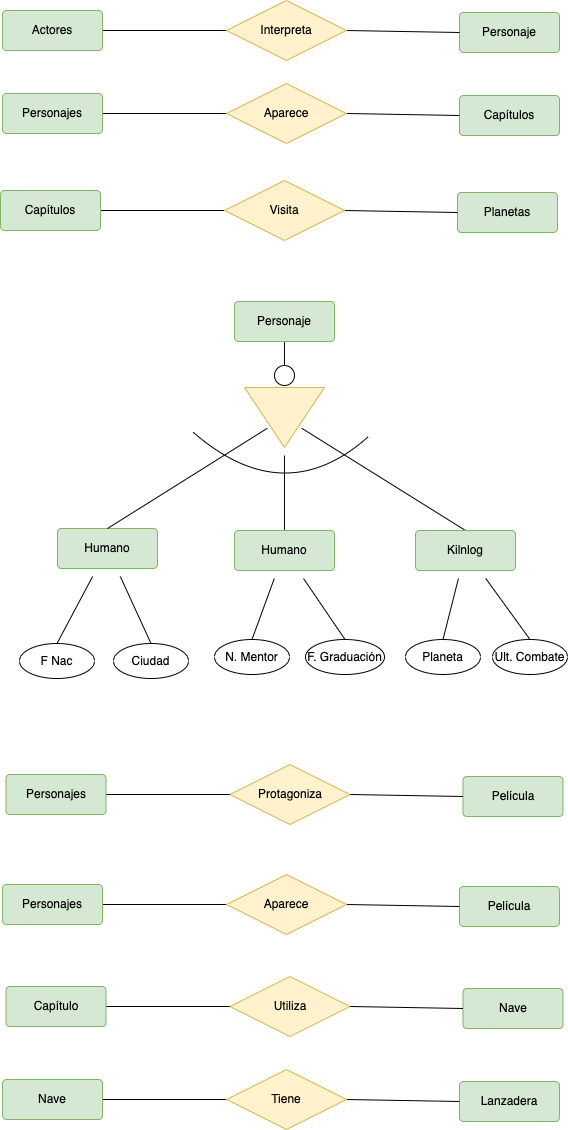

The diagram above was exported from draw.io. Its source (the exported page's mxGraphModel, read from the mxfile embedded in the PNG):
<mxGraphModel dx="1057" dy="312" grid="0" gridSize="10" guides="1" tooltips="1" connect="1" arrows="1" fold="1" page="0" pageScale="1" pageWidth="827" pageHeight="1169" math="0" shadow="0">
  <root>
    <mxCell id="0" />
    <mxCell id="1" parent="0" />
    <mxCell id="P931GzCV33_HypnUUMiP-1" value="Personaje" style="rounded=1;arcSize=10;whiteSpace=wrap;html=1;align=center;hachureGap=4;fillColor=#d5e8d4;strokeColor=#82b366;" parent="1" vertex="1">
      <mxGeometry x="363" y="15" width="100" height="40" as="geometry" />
    </mxCell>
    <mxCell id="P931GzCV33_HypnUUMiP-4" style="edgeStyle=none;curved=1;rounded=0;orthogonalLoop=1;jettySize=auto;html=1;entryX=0;entryY=0.5;entryDx=0;entryDy=0;endArrow=none;startSize=14;endSize=14;sourcePerimeterSpacing=8;targetPerimeterSpacing=8;endFill=0;exitX=1;exitY=0.5;exitDx=0;exitDy=0;" parent="1" source="P931GzCV33_HypnUUMiP-2" target="P931GzCV33_HypnUUMiP-3" edge="1">
      <mxGeometry relative="1" as="geometry" />
    </mxCell>
    <mxCell id="P931GzCV33_HypnUUMiP-2" value="Actores" style="rounded=1;arcSize=10;whiteSpace=wrap;html=1;align=center;hachureGap=4;fillColor=#d5e8d4;strokeColor=#82b366;" parent="1" vertex="1">
      <mxGeometry x="-94" y="13" width="100" height="40" as="geometry" />
    </mxCell>
    <mxCell id="P931GzCV33_HypnUUMiP-5" style="edgeStyle=none;curved=1;rounded=0;orthogonalLoop=1;jettySize=auto;html=1;entryX=0;entryY=0.5;entryDx=0;entryDy=0;endArrow=none;endFill=0;startSize=14;endSize=14;sourcePerimeterSpacing=8;targetPerimeterSpacing=8;exitX=1;exitY=0.5;exitDx=0;exitDy=0;" parent="1" source="P931GzCV33_HypnUUMiP-3" target="P931GzCV33_HypnUUMiP-1" edge="1">
      <mxGeometry relative="1" as="geometry" />
    </mxCell>
    <mxCell id="P931GzCV33_HypnUUMiP-3" value="Interpreta" style="shape=rhombus;perimeter=rhombusPerimeter;whiteSpace=wrap;html=1;align=center;hachureGap=4;strokeColor=#d6b656;fillColor=#fff2cc;" parent="1" vertex="1">
      <mxGeometry x="130" y="3" width="120" height="60" as="geometry" />
    </mxCell>
    <mxCell id="P931GzCV33_HypnUUMiP-6" value="Capítulos" style="rounded=1;arcSize=10;whiteSpace=wrap;html=1;align=center;hachureGap=4;fillColor=#d5e8d4;strokeColor=#82b366;" parent="1" vertex="1">
      <mxGeometry x="363" y="98" width="100" height="40" as="geometry" />
    </mxCell>
    <mxCell id="P931GzCV33_HypnUUMiP-7" style="edgeStyle=none;curved=1;rounded=0;orthogonalLoop=1;jettySize=auto;html=1;entryX=0;entryY=0.5;entryDx=0;entryDy=0;endArrow=none;startSize=14;endSize=14;sourcePerimeterSpacing=8;targetPerimeterSpacing=8;endFill=0;exitX=1;exitY=0.5;exitDx=0;exitDy=0;" parent="1" source="P931GzCV33_HypnUUMiP-8" target="P931GzCV33_HypnUUMiP-10" edge="1">
      <mxGeometry relative="1" as="geometry" />
    </mxCell>
    <mxCell id="P931GzCV33_HypnUUMiP-8" value="Personajes" style="rounded=1;arcSize=10;whiteSpace=wrap;html=1;align=center;hachureGap=4;fillColor=#d5e8d4;strokeColor=#82b366;" parent="1" vertex="1">
      <mxGeometry x="-94" y="96" width="100" height="40" as="geometry" />
    </mxCell>
    <mxCell id="P931GzCV33_HypnUUMiP-9" style="edgeStyle=none;curved=1;rounded=0;orthogonalLoop=1;jettySize=auto;html=1;entryX=0;entryY=0.5;entryDx=0;entryDy=0;endArrow=none;endFill=0;startSize=14;endSize=14;sourcePerimeterSpacing=8;targetPerimeterSpacing=8;exitX=1;exitY=0.5;exitDx=0;exitDy=0;" parent="1" source="P931GzCV33_HypnUUMiP-10" target="P931GzCV33_HypnUUMiP-6" edge="1">
      <mxGeometry relative="1" as="geometry" />
    </mxCell>
    <mxCell id="P931GzCV33_HypnUUMiP-10" value="Aparece" style="shape=rhombus;perimeter=rhombusPerimeter;whiteSpace=wrap;html=1;align=center;hachureGap=4;strokeColor=#d6b656;fillColor=#fff2cc;" parent="1" vertex="1">
      <mxGeometry x="130" y="86" width="120" height="60" as="geometry" />
    </mxCell>
    <mxCell id="P931GzCV33_HypnUUMiP-11" value="Planetas" style="rounded=1;arcSize=10;whiteSpace=wrap;html=1;align=center;hachureGap=4;fillColor=#d5e8d4;strokeColor=#82b366;" parent="1" vertex="1">
      <mxGeometry x="361" y="195" width="100" height="40" as="geometry" />
    </mxCell>
    <mxCell id="P931GzCV33_HypnUUMiP-12" style="edgeStyle=none;curved=1;rounded=0;orthogonalLoop=1;jettySize=auto;html=1;entryX=0;entryY=0.5;entryDx=0;entryDy=0;endArrow=none;startSize=14;endSize=14;sourcePerimeterSpacing=8;targetPerimeterSpacing=8;endFill=0;exitX=1;exitY=0.5;exitDx=0;exitDy=0;" parent="1" source="P931GzCV33_HypnUUMiP-13" target="P931GzCV33_HypnUUMiP-15" edge="1">
      <mxGeometry relative="1" as="geometry" />
    </mxCell>
    <mxCell id="P931GzCV33_HypnUUMiP-13" value="Capítulos" style="rounded=1;arcSize=10;whiteSpace=wrap;html=1;align=center;hachureGap=4;fillColor=#d5e8d4;strokeColor=#82b366;" parent="1" vertex="1">
      <mxGeometry x="-96" y="193" width="100" height="40" as="geometry" />
    </mxCell>
    <mxCell id="P931GzCV33_HypnUUMiP-14" style="edgeStyle=none;curved=1;rounded=0;orthogonalLoop=1;jettySize=auto;html=1;entryX=0;entryY=0.5;entryDx=0;entryDy=0;endArrow=none;endFill=0;startSize=14;endSize=14;sourcePerimeterSpacing=8;targetPerimeterSpacing=8;exitX=1;exitY=0.5;exitDx=0;exitDy=0;" parent="1" source="P931GzCV33_HypnUUMiP-15" target="P931GzCV33_HypnUUMiP-11" edge="1">
      <mxGeometry relative="1" as="geometry" />
    </mxCell>
    <mxCell id="P931GzCV33_HypnUUMiP-15" value="Visita" style="shape=rhombus;perimeter=rhombusPerimeter;whiteSpace=wrap;html=1;align=center;hachureGap=4;strokeColor=#d6b656;fillColor=#fff2cc;" parent="1" vertex="1">
      <mxGeometry x="128" y="183" width="120" height="60" as="geometry" />
    </mxCell>
    <mxCell id="P931GzCV33_HypnUUMiP-26" style="edgeStyle=none;curved=1;rounded=0;orthogonalLoop=1;jettySize=auto;html=1;entryX=0.5;entryY=0;entryDx=0;entryDy=0;endArrow=none;endFill=0;startSize=14;endSize=14;sourcePerimeterSpacing=8;targetPerimeterSpacing=8;exitX=0.5;exitY=1;exitDx=0;exitDy=0;" parent="1" source="P931GzCV33_HypnUUMiP-16" target="P931GzCV33_HypnUUMiP-24" edge="1">
      <mxGeometry relative="1" as="geometry" />
    </mxCell>
    <mxCell id="P931GzCV33_HypnUUMiP-16" value="Personaje" style="rounded=1;arcSize=10;whiteSpace=wrap;html=1;align=center;hachureGap=4;fillColor=#d5e8d4;strokeColor=#82b366;" parent="1" vertex="1">
      <mxGeometry x="138" y="304" width="100" height="40" as="geometry" />
    </mxCell>
    <mxCell id="P931GzCV33_HypnUUMiP-34" style="edgeStyle=none;curved=1;rounded=0;orthogonalLoop=1;jettySize=auto;html=1;entryX=0.5;entryY=0;entryDx=0;entryDy=0;endArrow=none;endFill=0;startSize=14;endSize=14;sourcePerimeterSpacing=8;targetPerimeterSpacing=8;" parent="1" source="P931GzCV33_HypnUUMiP-18" target="P931GzCV33_HypnUUMiP-32" edge="1">
      <mxGeometry relative="1" as="geometry" />
    </mxCell>
    <mxCell id="P931GzCV33_HypnUUMiP-35" style="edgeStyle=none;curved=1;rounded=0;orthogonalLoop=1;jettySize=auto;html=1;entryX=0.5;entryY=0;entryDx=0;entryDy=0;endArrow=none;endFill=0;startSize=14;endSize=14;sourcePerimeterSpacing=8;targetPerimeterSpacing=8;" parent="1" source="P931GzCV33_HypnUUMiP-18" target="P931GzCV33_HypnUUMiP-33" edge="1">
      <mxGeometry relative="1" as="geometry" />
    </mxCell>
    <mxCell id="P931GzCV33_HypnUUMiP-18" value="Humano" style="rounded=1;arcSize=10;whiteSpace=wrap;html=1;align=center;hachureGap=4;fillColor=#d5e8d4;strokeColor=#82b366;" parent="1" vertex="1">
      <mxGeometry x="-39" y="531" width="100" height="40" as="geometry" />
    </mxCell>
    <mxCell id="P931GzCV33_HypnUUMiP-28" style="edgeStyle=none;curved=1;rounded=0;orthogonalLoop=1;jettySize=auto;html=1;entryX=0.5;entryY=0;entryDx=0;entryDy=0;endArrow=none;endFill=0;startSize=14;endSize=14;sourcePerimeterSpacing=8;targetPerimeterSpacing=8;" parent="1" source="P931GzCV33_HypnUUMiP-21" target="P931GzCV33_HypnUUMiP-18" edge="1">
      <mxGeometry relative="1" as="geometry" />
    </mxCell>
    <mxCell id="P931GzCV33_HypnUUMiP-30" style="edgeStyle=none;curved=1;rounded=0;orthogonalLoop=1;jettySize=auto;html=1;entryX=0.5;entryY=0;entryDx=0;entryDy=0;endArrow=none;endFill=0;startSize=14;endSize=14;sourcePerimeterSpacing=8;targetPerimeterSpacing=8;" parent="1" source="P931GzCV33_HypnUUMiP-21" target="P931GzCV33_HypnUUMiP-29" edge="1">
      <mxGeometry relative="1" as="geometry" />
    </mxCell>
    <mxCell id="P931GzCV33_HypnUUMiP-45" style="edgeStyle=none;curved=1;rounded=0;orthogonalLoop=1;jettySize=auto;html=1;entryX=0.5;entryY=0;entryDx=0;entryDy=0;endArrow=none;endFill=0;startSize=14;endSize=14;sourcePerimeterSpacing=8;targetPerimeterSpacing=8;" parent="1" source="P931GzCV33_HypnUUMiP-21" target="P931GzCV33_HypnUUMiP-31" edge="1">
      <mxGeometry relative="1" as="geometry" />
    </mxCell>
    <mxCell id="P931GzCV33_HypnUUMiP-21" value="" style="triangle;whiteSpace=wrap;html=1;hachureGap=4;strokeColor=#d6b656;rotation=90;fillColor=#fff2cc;" parent="1" vertex="1">
      <mxGeometry x="158" y="380" width="60" height="80" as="geometry" />
    </mxCell>
    <mxCell id="P931GzCV33_HypnUUMiP-24" value="" style="ellipse;whiteSpace=wrap;html=1;aspect=fixed;hachureGap=4;strokeColor=#000000;" parent="1" vertex="1">
      <mxGeometry x="178" y="368" width="20" height="20" as="geometry" />
    </mxCell>
    <mxCell id="P931GzCV33_HypnUUMiP-38" style="edgeStyle=none;curved=1;rounded=0;orthogonalLoop=1;jettySize=auto;html=1;entryX=0.5;entryY=0;entryDx=0;entryDy=0;endArrow=none;endFill=0;startSize=14;endSize=14;sourcePerimeterSpacing=8;targetPerimeterSpacing=8;" parent="1" source="P931GzCV33_HypnUUMiP-29" target="P931GzCV33_HypnUUMiP-36" edge="1">
      <mxGeometry relative="1" as="geometry" />
    </mxCell>
    <mxCell id="P931GzCV33_HypnUUMiP-39" style="edgeStyle=none;curved=1;rounded=0;orthogonalLoop=1;jettySize=auto;html=1;entryX=0.5;entryY=0;entryDx=0;entryDy=0;endArrow=none;endFill=0;startSize=14;endSize=14;sourcePerimeterSpacing=8;targetPerimeterSpacing=8;" parent="1" source="P931GzCV33_HypnUUMiP-29" target="P931GzCV33_HypnUUMiP-37" edge="1">
      <mxGeometry relative="1" as="geometry" />
    </mxCell>
    <mxCell id="P931GzCV33_HypnUUMiP-29" value="Humano" style="rounded=1;arcSize=10;whiteSpace=wrap;html=1;align=center;hachureGap=4;fillColor=#d5e8d4;strokeColor=#82b366;" parent="1" vertex="1">
      <mxGeometry x="138" y="533" width="100" height="40" as="geometry" />
    </mxCell>
    <mxCell id="P931GzCV33_HypnUUMiP-42" style="edgeStyle=none;curved=1;rounded=0;orthogonalLoop=1;jettySize=auto;html=1;entryX=0.5;entryY=0;entryDx=0;entryDy=0;endArrow=none;endFill=0;startSize=14;endSize=14;sourcePerimeterSpacing=8;targetPerimeterSpacing=8;" parent="1" source="P931GzCV33_HypnUUMiP-31" target="P931GzCV33_HypnUUMiP-40" edge="1">
      <mxGeometry relative="1" as="geometry" />
    </mxCell>
    <mxCell id="P931GzCV33_HypnUUMiP-44" style="edgeStyle=none;curved=1;rounded=0;orthogonalLoop=1;jettySize=auto;html=1;entryX=0.5;entryY=0;entryDx=0;entryDy=0;endArrow=none;endFill=0;startSize=14;endSize=14;sourcePerimeterSpacing=8;targetPerimeterSpacing=8;" parent="1" source="P931GzCV33_HypnUUMiP-31" target="P931GzCV33_HypnUUMiP-43" edge="1">
      <mxGeometry relative="1" as="geometry" />
    </mxCell>
    <mxCell id="P931GzCV33_HypnUUMiP-31" value="Kilnlog" style="rounded=1;arcSize=10;whiteSpace=wrap;html=1;align=center;hachureGap=4;fillColor=#d5e8d4;strokeColor=#82b366;" parent="1" vertex="1">
      <mxGeometry x="319" y="533" width="100" height="40" as="geometry" />
    </mxCell>
    <mxCell id="P931GzCV33_HypnUUMiP-32" value="F Nac" style="ellipse;whiteSpace=wrap;html=1;align=center;hachureGap=4;strokeColor=#000000;" parent="1" vertex="1">
      <mxGeometry x="-77" y="646" width="75" height="35" as="geometry" />
    </mxCell>
    <mxCell id="P931GzCV33_HypnUUMiP-33" value="Ciudad" style="ellipse;whiteSpace=wrap;html=1;align=center;hachureGap=4;strokeColor=#000000;" parent="1" vertex="1">
      <mxGeometry x="17" y="646" width="75" height="35" as="geometry" />
    </mxCell>
    <mxCell id="P931GzCV33_HypnUUMiP-36" value="N. Mentor" style="ellipse;whiteSpace=wrap;html=1;align=center;hachureGap=4;strokeColor=#000000;" parent="1" vertex="1">
      <mxGeometry x="118" y="642" width="75" height="35" as="geometry" />
    </mxCell>
    <mxCell id="P931GzCV33_HypnUUMiP-37" value="F. Graduación" style="ellipse;whiteSpace=wrap;html=1;align=center;hachureGap=4;strokeColor=#000000;" parent="1" vertex="1">
      <mxGeometry x="209" y="642" width="79" height="35" as="geometry" />
    </mxCell>
    <mxCell id="P931GzCV33_HypnUUMiP-40" value="Planeta" style="ellipse;whiteSpace=wrap;html=1;align=center;hachureGap=4;strokeColor=#000000;" parent="1" vertex="1">
      <mxGeometry x="309" y="642" width="75" height="35" as="geometry" />
    </mxCell>
    <mxCell id="P931GzCV33_HypnUUMiP-43" value="Ult. Combate" style="ellipse;whiteSpace=wrap;html=1;align=center;hachureGap=4;strokeColor=#000000;" parent="1" vertex="1">
      <mxGeometry x="396" y="642" width="75" height="35" as="geometry" />
    </mxCell>
    <mxCell id="P931GzCV33_HypnUUMiP-47" value="" style="endArrow=none;html=1;rounded=0;startSize=14;endSize=14;sourcePerimeterSpacing=8;targetPerimeterSpacing=8;curved=1;" parent="1" edge="1">
      <mxGeometry width="50" height="50" relative="1" as="geometry">
        <mxPoint x="97" y="435" as="sourcePoint" />
        <mxPoint x="272" y="439" as="targetPoint" />
        <Array as="points">
          <mxPoint x="188" y="514" />
        </Array>
      </mxGeometry>
    </mxCell>
    <mxCell id="P931GzCV33_HypnUUMiP-48" value="Película" style="rounded=1;arcSize=10;whiteSpace=wrap;html=1;align=center;hachureGap=4;fillColor=#d5e8d4;strokeColor=#82b366;" parent="1" vertex="1">
      <mxGeometry x="366.5" y="779" width="100" height="40" as="geometry" />
    </mxCell>
    <mxCell id="P931GzCV33_HypnUUMiP-49" style="edgeStyle=none;curved=1;rounded=0;orthogonalLoop=1;jettySize=auto;html=1;entryX=0;entryY=0.5;entryDx=0;entryDy=0;endArrow=none;startSize=14;endSize=14;sourcePerimeterSpacing=8;targetPerimeterSpacing=8;endFill=0;exitX=1;exitY=0.5;exitDx=0;exitDy=0;" parent="1" source="P931GzCV33_HypnUUMiP-50" target="P931GzCV33_HypnUUMiP-52" edge="1">
      <mxGeometry relative="1" as="geometry" />
    </mxCell>
    <mxCell id="P931GzCV33_HypnUUMiP-50" value="Personajes" style="rounded=1;arcSize=10;whiteSpace=wrap;html=1;align=center;hachureGap=4;fillColor=#d5e8d4;strokeColor=#82b366;" parent="1" vertex="1">
      <mxGeometry x="-90.5" y="777" width="100" height="40" as="geometry" />
    </mxCell>
    <mxCell id="P931GzCV33_HypnUUMiP-51" style="edgeStyle=none;curved=1;rounded=0;orthogonalLoop=1;jettySize=auto;html=1;entryX=0;entryY=0.5;entryDx=0;entryDy=0;endArrow=none;endFill=0;startSize=14;endSize=14;sourcePerimeterSpacing=8;targetPerimeterSpacing=8;exitX=1;exitY=0.5;exitDx=0;exitDy=0;" parent="1" source="P931GzCV33_HypnUUMiP-52" target="P931GzCV33_HypnUUMiP-48" edge="1">
      <mxGeometry relative="1" as="geometry" />
    </mxCell>
    <mxCell id="P931GzCV33_HypnUUMiP-52" value="Protagoniza" style="shape=rhombus;perimeter=rhombusPerimeter;whiteSpace=wrap;html=1;align=center;hachureGap=4;strokeColor=#d6b656;fillColor=#fff2cc;" parent="1" vertex="1">
      <mxGeometry x="133.5" y="767" width="120" height="60" as="geometry" />
    </mxCell>
    <mxCell id="P931GzCV33_HypnUUMiP-53" value="Película" style="rounded=1;arcSize=10;whiteSpace=wrap;html=1;align=center;hachureGap=4;fillColor=#d5e8d4;strokeColor=#82b366;" parent="1" vertex="1">
      <mxGeometry x="363" y="889" width="100" height="40" as="geometry" />
    </mxCell>
    <mxCell id="P931GzCV33_HypnUUMiP-54" style="edgeStyle=none;curved=1;rounded=0;orthogonalLoop=1;jettySize=auto;html=1;entryX=0;entryY=0.5;entryDx=0;entryDy=0;endArrow=none;startSize=14;endSize=14;sourcePerimeterSpacing=8;targetPerimeterSpacing=8;endFill=0;exitX=1;exitY=0.5;exitDx=0;exitDy=0;" parent="1" source="P931GzCV33_HypnUUMiP-55" target="P931GzCV33_HypnUUMiP-57" edge="1">
      <mxGeometry relative="1" as="geometry" />
    </mxCell>
    <mxCell id="P931GzCV33_HypnUUMiP-55" value="Personajes" style="rounded=1;arcSize=10;whiteSpace=wrap;html=1;align=center;hachureGap=4;fillColor=#d5e8d4;strokeColor=#82b366;" parent="1" vertex="1">
      <mxGeometry x="-94" y="887" width="100" height="40" as="geometry" />
    </mxCell>
    <mxCell id="P931GzCV33_HypnUUMiP-56" style="edgeStyle=none;curved=1;rounded=0;orthogonalLoop=1;jettySize=auto;html=1;entryX=0;entryY=0.5;entryDx=0;entryDy=0;endArrow=none;endFill=0;startSize=14;endSize=14;sourcePerimeterSpacing=8;targetPerimeterSpacing=8;exitX=1;exitY=0.5;exitDx=0;exitDy=0;" parent="1" source="P931GzCV33_HypnUUMiP-57" target="P931GzCV33_HypnUUMiP-53" edge="1">
      <mxGeometry relative="1" as="geometry" />
    </mxCell>
    <mxCell id="P931GzCV33_HypnUUMiP-57" value="Aparece" style="shape=rhombus;perimeter=rhombusPerimeter;whiteSpace=wrap;html=1;align=center;hachureGap=4;strokeColor=#d6b656;fillColor=#fff2cc;" parent="1" vertex="1">
      <mxGeometry x="130" y="877" width="120" height="60" as="geometry" />
    </mxCell>
    <mxCell id="P931GzCV33_HypnUUMiP-58" value="Nave" style="rounded=1;arcSize=10;whiteSpace=wrap;html=1;align=center;hachureGap=4;fillColor=#d5e8d4;strokeColor=#82b366;" parent="1" vertex="1">
      <mxGeometry x="366.5" y="991" width="100" height="40" as="geometry" />
    </mxCell>
    <mxCell id="P931GzCV33_HypnUUMiP-59" style="edgeStyle=none;curved=1;rounded=0;orthogonalLoop=1;jettySize=auto;html=1;entryX=0;entryY=0.5;entryDx=0;entryDy=0;endArrow=none;startSize=14;endSize=14;sourcePerimeterSpacing=8;targetPerimeterSpacing=8;endFill=0;exitX=1;exitY=0.5;exitDx=0;exitDy=0;" parent="1" source="P931GzCV33_HypnUUMiP-60" target="P931GzCV33_HypnUUMiP-62" edge="1">
      <mxGeometry relative="1" as="geometry" />
    </mxCell>
    <mxCell id="P931GzCV33_HypnUUMiP-60" value="Capítulo" style="rounded=1;arcSize=10;whiteSpace=wrap;html=1;align=center;hachureGap=4;fillColor=#d5e8d4;strokeColor=#82b366;" parent="1" vertex="1">
      <mxGeometry x="-90.5" y="989" width="100" height="40" as="geometry" />
    </mxCell>
    <mxCell id="P931GzCV33_HypnUUMiP-61" style="edgeStyle=none;curved=1;rounded=0;orthogonalLoop=1;jettySize=auto;html=1;entryX=0;entryY=0.5;entryDx=0;entryDy=0;endArrow=none;endFill=0;startSize=14;endSize=14;sourcePerimeterSpacing=8;targetPerimeterSpacing=8;exitX=1;exitY=0.5;exitDx=0;exitDy=0;" parent="1" source="P931GzCV33_HypnUUMiP-62" target="P931GzCV33_HypnUUMiP-58" edge="1">
      <mxGeometry relative="1" as="geometry" />
    </mxCell>
    <mxCell id="P931GzCV33_HypnUUMiP-62" value="Utiliza" style="shape=rhombus;perimeter=rhombusPerimeter;whiteSpace=wrap;html=1;align=center;hachureGap=4;strokeColor=#d6b656;fillColor=#fff2cc;" parent="1" vertex="1">
      <mxGeometry x="133.5" y="979" width="120" height="60" as="geometry" />
    </mxCell>
    <mxCell id="P931GzCV33_HypnUUMiP-63" value="Lanzadera" style="rounded=1;arcSize=10;whiteSpace=wrap;html=1;align=center;hachureGap=4;fillColor=#d5e8d4;strokeColor=#82b366;" parent="1" vertex="1">
      <mxGeometry x="363" y="1084" width="100" height="40" as="geometry" />
    </mxCell>
    <mxCell id="P931GzCV33_HypnUUMiP-64" style="edgeStyle=none;curved=1;rounded=0;orthogonalLoop=1;jettySize=auto;html=1;entryX=0;entryY=0.5;entryDx=0;entryDy=0;endArrow=none;startSize=14;endSize=14;sourcePerimeterSpacing=8;targetPerimeterSpacing=8;endFill=0;exitX=1;exitY=0.5;exitDx=0;exitDy=0;" parent="1" source="P931GzCV33_HypnUUMiP-65" target="P931GzCV33_HypnUUMiP-67" edge="1">
      <mxGeometry relative="1" as="geometry" />
    </mxCell>
    <mxCell id="P931GzCV33_HypnUUMiP-65" value="Nave" style="rounded=1;arcSize=10;whiteSpace=wrap;html=1;align=center;hachureGap=4;fillColor=#d5e8d4;strokeColor=#82b366;" parent="1" vertex="1">
      <mxGeometry x="-94" y="1082" width="100" height="40" as="geometry" />
    </mxCell>
    <mxCell id="P931GzCV33_HypnUUMiP-66" style="edgeStyle=none;curved=1;rounded=0;orthogonalLoop=1;jettySize=auto;html=1;entryX=0;entryY=0.5;entryDx=0;entryDy=0;endArrow=none;endFill=0;startSize=14;endSize=14;sourcePerimeterSpacing=8;targetPerimeterSpacing=8;exitX=1;exitY=0.5;exitDx=0;exitDy=0;" parent="1" source="P931GzCV33_HypnUUMiP-67" target="P931GzCV33_HypnUUMiP-63" edge="1">
      <mxGeometry relative="1" as="geometry" />
    </mxCell>
    <mxCell id="P931GzCV33_HypnUUMiP-67" value="Tiene" style="shape=rhombus;perimeter=rhombusPerimeter;whiteSpace=wrap;html=1;align=center;hachureGap=4;strokeColor=#d6b656;fillColor=#fff2cc;" parent="1" vertex="1">
      <mxGeometry x="130" y="1072" width="120" height="60" as="geometry" />
    </mxCell>
  </root>
</mxGraphModel>